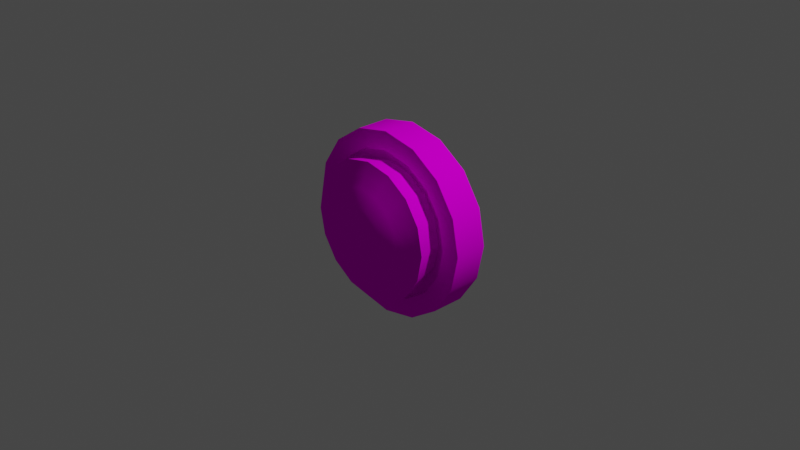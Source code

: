 # Source: Button.blend  (saved by Blender 2.92.15; exported with 4.5.12 LTS)
import bpy
from mathutils import Matrix  # noqa: F401  (used for matrix-valued properties, if any)

bpy.ops.wm.read_factory_settings(use_empty=True)
scene = bpy.context.scene
scene.name = 'Scene'

# ---- collections
col_collection = bpy.data.collections.new('Collection'); scene.collection.children.link(col_collection)

# ---- images (referenced by path relative to the original .blend; pixels are not part of the script)
import os
ASSET_DIR = os.environ.get("B2B_ASSET_DIR", "")  # directory of the original .blend (textures are referenced by path, not embedded)
HERE = os.path.dirname(os.path.abspath(__file__))  # packed textures are extracted next to this script under _unpacked/

def load_image(name, relpath, width, height, colorspace="sRGB"):
    """Load a texture the original file referenced (path relative to the .blend, or extracted next to this script)."""
    p = next((c for c in (os.path.join(HERE, relpath), os.path.join(ASSET_DIR, relpath)) if relpath and os.path.exists(c)), "")
    if p:
        img = bpy.data.images.load(p, check_existing=True)
        img.name = name
    else:  # same state as the original file: an image datablock whose file is absent (Cycles renders it pink)
        img = bpy.data.images.new(name, width, height)
        img.source = "FILE"
        img.filepath = "//" + (relpath or name)
    img.colorspace_settings.name = colorspace
    return img
img_material_001_base_color = load_image('Material.001 Base Color', 'button.png', 1024, 1024, 'sRGB')

# ---- materials (node trees are filled in below, after node groups)
mat_material_001 = bpy.data.materials.new('Material.001')
mat_material_001.use_transparent_shadow = False

# ---- material node trees
mat_material_001.use_nodes = True; mat_material_001.node_tree.nodes.clear()
_N = mat_material_001.node_tree.nodes; _L = mat_material_001.node_tree.links
n0 = _N.new('ShaderNodeBsdfPrincipled'); n0.name = 'Principled BSDF'; n0.location = (10, 300)
n0.distribution = 'GGX'
n0.subsurface_method = 'BURLEY'
n0.inputs[3].default_value = 1.45
n0.inputs[13].default_value = 0.0
n0.inputs[27].default_value = (0.0, 0.0, 0.0, 1.0)
n0.inputs[28].default_value = 1.0
n1 = _N.new('ShaderNodeOutputMaterial'); n1.name = 'Material Output'; n1.location = (300, 300)
n2 = _N.new('ShaderNodeTexImage'); n2.name = 'Image Texture'; n2.location = (-280, 280)
n2.image = img_material_001_base_color
_L.new(n0.outputs[0], n1.inputs[0])
_L.new(n2.outputs[0], n0.inputs[0])
n1.is_active_output = True

# ---- world
world_world = bpy.data.worlds.new('World'); scene.world = world_world
world_world.use_nodes = True; world_world.node_tree.nodes.clear()
_N = world_world.node_tree.nodes; _L = world_world.node_tree.links
n0 = _N.new('ShaderNodeOutputWorld'); n0.name = 'World Output'; n0.location = (300, 300)
n1 = _N.new('ShaderNodeBackground'); n1.name = 'Background'; n1.location = (10, 300)
n1.inputs[0].default_value = (0.05088, 0.05088, 0.05088, 1.0)
_L.new(n1.outputs[0], n0.inputs[0])
n0.is_active_output = True
world_world.color = (0.05088, 0.05088, 0.05088)
world_world.use_sun_shadow = False
world_world.sun_shadow_jitter_overblur = 0.0

# ---- cameras
cam_camera = bpy.data.cameras.new('Camera')
cam_camera.clip_end = 100.0
cam_camera.ortho_scale = 7.314

# ---- lights
light_light = bpy.data.lights.new('Light', 'POINT')
light_light.transmission_factor = 0.0
light_light.energy = 1000.0
light_light.shadow_soft_size = 0.1
light_light.shadow_maximum_resolution = 0.006
light_light.use_absolute_resolution = True

# ---- meshes
me_cylinder = bpy.data.meshes.new('Cylinder')
me_cylinder.from_pydata([(-3.684e-08, 0.7976, -0.1816), (0.0, 1.0, 0.1818), (0.3052, 0.7369, -0.1816), (0.3827, 0.9239, 0.1818), (0.564, 0.564, -0.1816), (0.7071, 0.7071, 0.1818), (0.7369, 0.3052, -0.1816), (0.9239, 0.3827, 0.1818), (0.7976, -7.967e-08, -0.1816), (1.0, -7.945e-09, 0.1818), (0.7369, -0.3052, -0.1816), (0.9239, -0.3827, 0.1818), (0.564, -0.564, -0.1816), (0.7071, -0.7071, 0.1818), (0.3052, -0.7369, -0.1816), (0.3827, -0.9239, 0.1818), (1.168e-07, -0.7976, -0.1816), (1.51e-07, -1.0, 0.1818), (-0.3052, -0.7369, -0.1816), (-0.3827, -0.9239, 0.1818), (-0.564, -0.564, -0.1816), (-0.7071, -0.7071, 0.1818), (-0.7369, -0.3052, -0.1816), (-0.9239, -0.3827, 0.1818), (-0.7976, -3.796e-08, -0.1816), (-1.0, 4.769e-08, 0.1818), (-0.7369, 0.3052, -0.1816), (-0.9239, 0.3827, 0.1818), (-0.564, 0.564, -0.1816), (-0.7071, 0.7071, 0.1818), (-0.3052, 0.7369, -0.1816), (-0.3827, 0.9239, 0.1818), (0.0, 1.0, -0.1818), (0.3827, 0.9239, -0.1818), (0.7071, 0.7071, -0.1818), (0.9239, 0.3827, -0.1818), (1.0, -7.948e-08, -0.1818), (0.9239, -0.3827, -0.1818), (0.7071, -0.7071, -0.1818), (0.3827, -0.9239, -0.1818), (1.51e-07, -1.0, -0.1818), (-0.3827, -0.9239, -0.1818), (-0.7071, -0.7071, -0.1818), (-0.9239, -0.3827, -0.1818), (-1.0, -2.384e-08, -0.1818), (-0.9239, 0.3827, -0.1818), (-0.7071, 0.7071, -0.1818), (-0.3827, 0.9239, -0.1818), (-6.25e-08, 0.678, -0.1179), (0.2595, 0.6264, -0.1179), (0.4794, 0.4794, -0.1179), (0.6264, 0.2595, -0.1179), (0.678, -8.181e-08, -0.1179), (0.6264, -0.2595, -0.1179), (0.4794, -0.4794, -0.1179), (0.2595, -0.6264, -0.1179), (1.039e-07, -0.678, -0.1179), (-0.2595, -0.6264, -0.1179), (-0.4794, -0.4794, -0.1179), (-0.6264, -0.2595, -0.1179), (-0.678, -5.338e-08, -0.1179), (-0.6264, 0.2595, -0.1179), (-0.4794, 0.4794, -0.1179), (-0.2595, 0.6264, -0.1179), (-3.568e-08, 0.7919, -0.1046), (0.3031, 0.7317, -0.1046), (0.56, 0.56, -0.1046), (0.7317, 0.3031, -0.1046), (0.7919, -8.412e-08, -0.1046), (0.7317, -0.3031, -0.1046), (0.56, -0.56, -0.1046), (0.3031, -0.7317, -0.1046), (1.169e-07, -0.7919, -0.1046), (-0.3031, -0.7317, -0.1046), (-0.56, -0.56, -0.1046), (-0.7317, -0.3031, -0.1046), (-0.7919, -4.271e-08, -0.1046), (-0.7317, 0.3031, -0.1046), (-0.56, 0.56, -0.1046), (-0.3031, 0.7317, -0.1046), (-1.591e-07, 0.1852, -0.5877), (0.07086, 0.1711, -0.5877), (0.1309, 0.1309, -0.5877), (0.1711, 0.07086, -0.5877), (0.1852, -1.619e-07, -0.5877), (0.1711, -0.07086, -0.5877), (0.1309, -0.1309, -0.5877), (0.07086, -0.1711, -0.5877), (6.744e-08, -0.1852, -0.5877), (-0.07086, -0.1711, -0.5877), (-0.1309, -0.1309, -0.5877), (-0.1711, -0.07086, -0.5877), (-0.1852, -2.953e-08, -0.5877), (-0.1711, 0.07086, -0.5877), (-0.1309, 0.1309, -0.5877), (-0.07086, 0.1711, -0.5877), (-7.09e-08, 0.7481, -0.412), (0.2863, 0.6912, -0.412), (0.529, 0.529, -0.412), (0.6912, 0.2863, -0.412), (0.7481, -6.673e-08, -0.412), (0.6912, -0.2863, -0.412), (0.529, -0.529, -0.412), (0.2863, -0.6912, -0.412), (1.127e-07, -0.7481, -0.412), (-0.2863, -0.6912, -0.412), (-0.529, -0.529, -0.412), (-0.6912, -0.2863, -0.412), (-0.7481, -3.536e-08, -0.412), (-0.6912, 0.2863, -0.412), (-0.529, 0.529, -0.412), (-0.2863, 0.6912, -0.412), (-9.101e-08, 0.6278, -0.4508), (0.2402, 0.58, -0.4508), (0.4439, 0.4439, -0.4508), (0.58, 0.2402, -0.4508), (0.6278, -7.327e-08, -0.4508), (0.58, -0.2402, -0.4508), (0.4439, -0.4439, -0.4508), (0.2402, -0.58, -0.4508), (9.536e-08, -0.6278, -0.4508), (-0.2402, -0.58, -0.4508), (-0.4439, -0.4439, -0.4508), (-0.58, -0.2402, -0.4508), (-0.6278, -4.556e-08, -0.4508), (-0.58, 0.2402, -0.4508), (-0.4439, 0.4439, -0.4508), (-0.2402, 0.58, -0.4508), (-1.162e-07, 0.4949, -0.5054), (0.1894, 0.4572, -0.5054), (0.3499, 0.3499, -0.5054), (0.4572, 0.1894, -0.5054), (0.4949, -9.915e-08, -0.5054), (0.4572, -0.1894, -0.5054), (0.3499, -0.3499, -0.5054), (0.1894, -0.4572, -0.5054), (9.233e-08, -0.4949, -0.5054), (-0.1894, -0.4572, -0.5054), (-0.3499, -0.3499, -0.5054), (-0.4572, -0.1894, -0.5054), (-0.4949, -3.913e-08, -0.5054), (-0.4572, 0.1894, -0.5054), (-0.3499, 0.3499, -0.5054), (-0.1894, 0.4572, -0.5054), (-1.422e-07, 0.3238, -0.5673), (0.1239, 0.2992, -0.5673), (0.229, 0.229, -0.5673), (0.2992, 0.1239, -0.5673), (0.3238, -1.354e-07, -0.5673), (0.2992, -0.1239, -0.5673), (0.229, -0.229, -0.5673), (0.1239, -0.2992, -0.5673), (8.324e-08, -0.3238, -0.5673), (-0.1239, -0.2992, -0.5673), (-0.229, -0.229, -0.5673), (-0.2992, -0.1239, -0.5673), (-0.3238, -3.253e-08, -0.5673), (-0.2992, 0.1239, -0.5673), (-0.229, 0.229, -0.5673), (-0.1239, 0.2992, -0.5673), (0.2727, 0.6584, -0.2621), (-6.668e-08, 0.7127, -0.2621), (-0.2727, 0.6584, -0.2621), (-0.2727, -0.6584, -0.2621), (1.083e-07, -0.7127, -0.2621), (0.5039, 0.5039, -0.2621), (-0.5039, -0.5039, -0.2621), (0.6584, 0.2727, -0.2621), (-0.6584, -0.2727, -0.2621), (0.7127, -7.45e-08, -0.2621), (-0.7127, -4.461e-08, -0.2621), (0.6584, -0.2727, -0.2621), (-0.6584, 0.2727, -0.2621), (0.5039, -0.5039, -0.2621), (-0.5039, 0.5039, -0.2621), (0.2727, -0.6584, -0.2621)], [], [(32, 1, 3, 33), (33, 3, 5, 34), (34, 5, 7, 35), (35, 7, 9, 36), (36, 9, 11, 37), (37, 11, 13, 38), (38, 13, 15, 39), (39, 15, 17, 40), (40, 17, 19, 41), (41, 19, 21, 42), (42, 21, 23, 43), (43, 23, 25, 44), (44, 25, 27, 45), (45, 27, 29, 46), (3, 1, 31, 29, 27, 25, 23, 21, 19, 17, 15, 13, 11, 9, 7, 5), (46, 29, 31, 47), (47, 31, 1, 32), (10, 12, 70, 69), (2, 0, 32, 33), (4, 2, 33, 34), (6, 4, 34, 35), (8, 6, 35, 36), (10, 8, 36, 37), (12, 10, 37, 38), (14, 12, 38, 39), (16, 14, 39, 40), (18, 16, 40, 41), (20, 18, 41, 42), (22, 20, 42, 43), (24, 22, 43, 44), (26, 24, 44, 45), (28, 26, 45, 46), (30, 28, 46, 47), (0, 30, 47, 32), (161, 160, 97, 96), (26, 28, 78, 77), (12, 14, 71, 70), (28, 30, 79, 78), (14, 16, 72, 71), (0, 2, 65, 64), (30, 0, 64, 79), (16, 18, 73, 72), (2, 4, 66, 65), (18, 20, 74, 73), (4, 6, 67, 66), (20, 22, 75, 74), (6, 8, 68, 67), (22, 24, 76, 75), (8, 10, 69, 68), (24, 26, 77, 76), (49, 48, 64, 65), (50, 49, 65, 66), (51, 50, 66, 67), (52, 51, 67, 68), (53, 52, 68, 69), (54, 53, 69, 70), (55, 54, 70, 71), (56, 55, 71, 72), (57, 56, 72, 73), (58, 57, 73, 74), (59, 58, 74, 75), (60, 59, 75, 76), (61, 60, 76, 77), (62, 61, 77, 78), (63, 62, 78, 79), (48, 63, 79, 64), (80, 81, 82, 83, 84, 85, 86, 87, 88, 89, 90, 91, 92, 93, 94, 95), (162, 161, 96, 111), (164, 163, 105, 104), (160, 165, 98, 97), (163, 166, 106, 105), (165, 167, 99, 98), (166, 168, 107, 106), (167, 169, 100, 99), (168, 170, 108, 107), (169, 171, 101, 100), (170, 172, 109, 108), (171, 173, 102, 101), (172, 174, 110, 109), (173, 175, 103, 102), (174, 162, 111, 110), (175, 164, 104, 103), (113, 112, 96, 97), (114, 113, 97, 98), (115, 114, 98, 99), (116, 115, 99, 100), (117, 116, 100, 101), (118, 117, 101, 102), (119, 118, 102, 103), (120, 119, 103, 104), (121, 120, 104, 105), (122, 121, 105, 106), (123, 122, 106, 107), (124, 123, 107, 108), (125, 124, 108, 109), (126, 125, 109, 110), (127, 126, 110, 111), (112, 127, 111, 96), (129, 128, 112, 113), (130, 129, 113, 114), (131, 130, 114, 115), (132, 131, 115, 116), (133, 132, 116, 117), (134, 133, 117, 118), (135, 134, 118, 119), (136, 135, 119, 120), (137, 136, 120, 121), (138, 137, 121, 122), (139, 138, 122, 123), (140, 139, 123, 124), (141, 140, 124, 125), (142, 141, 125, 126), (143, 142, 126, 127), (128, 143, 127, 112), (145, 144, 128, 129), (146, 145, 129, 130), (147, 146, 130, 131), (148, 147, 131, 132), (149, 148, 132, 133), (150, 149, 133, 134), (151, 150, 134, 135), (152, 151, 135, 136), (153, 152, 136, 137), (154, 153, 137, 138), (155, 154, 138, 139), (156, 155, 139, 140), (157, 156, 140, 141), (158, 157, 141, 142), (159, 158, 142, 143), (144, 159, 143, 128), (81, 80, 144, 145), (82, 81, 145, 146), (83, 82, 146, 147), (84, 83, 147, 148), (85, 84, 148, 149), (86, 85, 149, 150), (87, 86, 150, 151), (88, 87, 151, 152), (89, 88, 152, 153), (90, 89, 153, 154), (91, 90, 154, 155), (92, 91, 155, 156), (93, 92, 156, 157), (94, 93, 157, 158), (95, 94, 158, 159), (80, 95, 159, 144), (55, 56, 164, 175), (62, 63, 162, 174), (54, 55, 175, 173), (61, 62, 174, 172), (53, 54, 173, 171), (60, 61, 172, 170), (52, 53, 171, 169), (59, 60, 170, 168), (51, 52, 169, 167), (58, 59, 168, 166), (50, 51, 167, 165), (57, 58, 166, 163), (49, 50, 165, 160), (56, 57, 163, 164), (63, 48, 161, 162), (48, 49, 160, 161)])
me_cylinder.polygons.foreach_set('use_smooth', [1, 1, 1, 1, 1, 1, 1, 1, 1, 1, 1, 1, 1, 1, 0, 1, 1, 0, 0, 0, 0, 0, 0, 0, 0, 0, 0, 0, 0, 0, 0, 0, 0, 0, 1, 0, 0, 0, 0, 0, 0, 0, 0, 0, 0, 0, 0, 0, 0, 0, 0, 0, 0, 0, 0, 0, 0, 0, 0, 0, 0, 0, 0, 0, 0, 0, 1, 1, 1, 1, 1, 1, 1, 1, 1, 1, 1, 1, 1, 1, 1, 1, 1, 1, 1, 1, 1, 1, 1, 1, 1, 1, 1, 1, 1, 1, 1, 1, 1, 1, 1, 1, 1, 1, 1, 1, 1, 1, 1, 1, 1, 1, 1, 1, 1, 1, 1, 1, 1, 1, 1, 1, 1, 1, 1, 1, 1, 1, 1, 1, 1, 1, 1, 1, 1, 1, 1, 1, 1, 1, 1, 1, 1, 1, 1, 1, 1, 1, 1, 1, 1, 1, 1, 1, 1, 1, 1, 1, 1, 1, 1, 1])
_k = set([(0, 2), (0, 30), (2, 4), (4, 6), (6, 8), (8, 10), (10, 12), (12, 14), (14, 16), (16, 18), (18, 20), (20, 22), (22, 24), (24, 26), (26, 28), (28, 30), (32, 33), (32, 47), (33, 34), (34, 35), (35, 36), (36, 37), (37, 38), (38, 39), (39, 40), (40, 41), (41, 42), (42, 43), (43, 44), (44, 45), (45, 46), (46, 47), (48, 49), (48, 63), (49, 50), (50, 51), (51, 52), (52, 53), (53, 54), (54, 55), (55, 56), (56, 57), (57, 58), (58, 59), (59, 60), (60, 61), (61, 62), (62, 63), (64, 65), (64, 79), (65, 66), (66, 67), (67, 68), (68, 69), (69, 70), (70, 71), (71, 72), (72, 73), (73, 74), (74, 75), (75, 76), (76, 77), (77, 78), (78, 79), (96, 97), (96, 111), (97, 98), (98, 99), (99, 100), (100, 101), (101, 102), (102, 103), (103, 104), (104, 105), (105, 106), (106, 107), (107, 108), (108, 109), (109, 110), (110, 111)])
me_cylinder.attributes.new('sharp_edge', 'BOOLEAN', 'EDGE').data.foreach_set('value', [ (min(e.vertices), max(e.vertices)) in _k for e in me_cylinder.edges])
_uv = me_cylinder.uv_layers.new(name='UVMap')
_uv.uv.foreach_set('vector', [0.7931, 0.5059, 0.8751, 0.5059, 0.8751, 0.5944, 0.7931, 0.5944, 0.7931, 0.5944, 0.8751, 0.5944, 0.8785, 0.6761, 0.7965, 0.6761, 0.7965, 0.6761, 0.8785, 0.6761, 0.8849, 0.7387, 0.8029, 0.7387, 0.898, 0.3616, 0.98, 0.3632, 0.9749, 0.4449, 0.8929, 0.4432, 0.8929, 0.4432, 0.9749, 0.4449, 0.9731, 0.5333, 0.8911, 0.5317, 0.8911, 0.5317, 0.9731, 0.5333, 0.9749, 0.6151, 0.8929, 0.6135, 0.8929, 0.6135, 0.9749, 0.6151, 0.98, 0.6778, 0.898, 0.6762, 0.8195, 0.003087, 0.9015, 0.004746, 0.8964, 0.08641, 0.8144, 0.08475, 0.8144, 0.08475, 0.8964, 0.08641, 0.8946, 0.1749, 0.8126, 0.1732, 0.8126, 0.1732, 0.8946, 0.1749, 0.8964, 0.2567, 0.8144, 0.255, 0.8144, 0.255, 0.8964, 0.2567, 0.9015, 0.3194, 0.8195, 0.3177, 0.5361, 0.9525, 0.4541, 0.9525, 0.4575, 0.8708, 0.5396, 0.8708, 0.5396, 0.8708, 0.4575, 0.8708, 0.4575, 0.7823, 0.5396, 0.7823, 0.5396, 0.7823, 0.4575, 0.7823, 0.4541, 0.7005, 0.5361, 0.7005, 0.09952, 0.03695, 0.1813, 0.003087, 0.2698, 0.003087, 0.3515, 0.03695, 0.4141, 0.09952, 0.4479, 0.1813, 0.4479, 0.2698, 0.4141, 0.3515, 0.3515, 0.4141, 0.2698, 0.4479, 0.1813, 0.4479, 0.09952, 0.4141, 0.03695, 0.3515, 0.003087, 0.2698, 0.003087, 0.1813, 0.03695, 0.09952, 0.8029, 0.3616, 0.8849, 0.3616, 0.8785, 0.4241, 0.7965, 0.4241, 0.7965, 0.4241, 0.8785, 0.4241, 0.8751, 0.5059, 0.7931, 0.5059, 0.7183, 0.8362, 0.7197, 0.9015, 0.7025, 0.9004, 0.701, 0.8356, 0.1902, 0.8539, 0.2608, 0.8539, 0.2698, 0.8989, 0.1813, 0.8989, 0.125, 0.8269, 0.1902, 0.8539, 0.1813, 0.8989, 0.09952, 0.8651, 0.07511, 0.777, 0.125, 0.8269, 0.09952, 0.8651, 0.03695, 0.8025, 0.0481, 0.7118, 0.07511, 0.777, 0.03695, 0.8025, 0.003087, 0.7208, 0.0481, 0.6412, 0.0481, 0.7118, 0.003087, 0.7208, 0.003087, 0.6323, 0.07511, 0.576, 0.0481, 0.6412, 0.003087, 0.6323, 0.03695, 0.5505, 0.125, 0.5261, 0.07511, 0.576, 0.03695, 0.5505, 0.09952, 0.488, 0.1902, 0.4991, 0.125, 0.5261, 0.09952, 0.488, 0.1813, 0.4541, 0.2608, 0.4991, 0.1902, 0.4991, 0.1813, 0.4541, 0.2698, 0.4541, 0.326, 0.5261, 0.2608, 0.4991, 0.2698, 0.4541, 0.3515, 0.488, 0.3759, 0.576, 0.326, 0.5261, 0.3515, 0.488, 0.4141, 0.5505, 0.4029, 0.6412, 0.3759, 0.576, 0.4141, 0.5505, 0.4479, 0.6323, 0.4029, 0.7118, 0.4029, 0.6412, 0.4479, 0.6323, 0.4479, 0.7208, 0.3759, 0.777, 0.4029, 0.7118, 0.4479, 0.7208, 0.4141, 0.8025, 0.326, 0.8269, 0.3759, 0.777, 0.4141, 0.8025, 0.3515, 0.8651, 0.2608, 0.8539, 0.326, 0.8269, 0.3515, 0.8651, 0.2698, 0.8989, 0.9257, 0.7935, 0.9257, 0.8566, 0.8911, 0.8582, 0.8911, 0.792, 0.7761, 0.8363, 0.7788, 0.9015, 0.7616, 0.9008, 0.7588, 0.8361, 0.7197, 0.9015, 0.7238, 0.9515, 0.7065, 0.9501, 0.7025, 0.9004, 0.9969, 0.684, 0.9918, 0.7339, 0.9746, 0.7346, 0.9796, 0.6851, 0.7526, 0.7005, 0.7486, 0.7657, 0.7314, 0.7656, 0.7354, 0.7009, 0.9891, 0.7991, 0.9891, 0.8697, 0.9719, 0.8694, 0.9719, 0.7994, 0.9918, 0.7339, 0.9891, 0.7991, 0.9719, 0.7994, 0.9746, 0.7346, 0.7486, 0.7657, 0.7472, 0.8362, 0.7299, 0.8356, 0.7314, 0.7656, 0.9891, 0.8697, 0.9918, 0.9349, 0.9746, 0.9342, 0.9719, 0.8694, 0.7472, 0.8362, 0.7486, 0.9015, 0.7314, 0.9004, 0.7299, 0.8356, 0.9918, 0.9349, 0.9969, 0.9848, 0.9796, 0.9837, 0.9746, 0.9342, 0.7486, 0.9015, 0.7526, 0.9515, 0.7354, 0.9501, 0.7314, 0.9004, 0.7238, 0.7005, 0.7197, 0.7657, 0.7025, 0.7656, 0.7065, 0.7009, 0.7788, 0.7005, 0.7761, 0.7657, 0.7588, 0.766, 0.7616, 0.7012, 0.7197, 0.7657, 0.7183, 0.8362, 0.701, 0.8356, 0.7025, 0.7656, 0.7761, 0.7657, 0.7761, 0.8363, 0.7588, 0.8361, 0.7588, 0.766, 0.4794, 0.1492, 0.4794, 0.2092, 0.4541, 0.2143, 0.4541, 0.1442, 0.5024, 0.09381, 0.4794, 0.1492, 0.4541, 0.1442, 0.4809, 0.07945, 0.5448, 0.05138, 0.5024, 0.09381, 0.4809, 0.07945, 0.5305, 0.0299, 0.6003, 0.02842, 0.5448, 0.05138, 0.5305, 0.0299, 0.5952, 0.003087, 0.6602, 0.02842, 0.6003, 0.02842, 0.5952, 0.003087, 0.6653, 0.003087, 0.7157, 0.05138, 0.6602, 0.02842, 0.6653, 0.003087, 0.73, 0.0299, 0.7581, 0.09381, 0.7157, 0.05138, 0.73, 0.0299, 0.7796, 0.07945, 0.7811, 0.1492, 0.7581, 0.09381, 0.7796, 0.07945, 0.8064, 0.1442, 0.7811, 0.2092, 0.7811, 0.1492, 0.8064, 0.1442, 0.8064, 0.2143, 0.7581, 0.2647, 0.7811, 0.2092, 0.8064, 0.2143, 0.7796, 0.279, 0.7157, 0.3071, 0.7581, 0.2647, 0.7796, 0.279, 0.73, 0.3286, 0.6602, 0.33, 0.7157, 0.3071, 0.73, 0.3286, 0.6653, 0.3554, 0.6003, 0.33, 0.6602, 0.33, 0.6653, 0.3554, 0.5952, 0.3554, 0.5448, 0.3071, 0.6003, 0.33, 0.5952, 0.3554, 0.5305, 0.3286, 0.5024, 0.2647, 0.5448, 0.3071, 0.5305, 0.3286, 0.4809, 0.279, 0.4794, 0.2092, 0.5024, 0.2647, 0.4809, 0.279, 0.4541, 0.2143, 0.6617, 0.5198, 0.6617, 0.5361, 0.6554, 0.5513, 0.6438, 0.5629, 0.6287, 0.5691, 0.6123, 0.5691, 0.5972, 0.5629, 0.5856, 0.5513, 0.5793, 0.5361, 0.5793, 0.5198, 0.5856, 0.5046, 0.5972, 0.493, 0.6123, 0.4868, 0.6287, 0.4868, 0.6438, 0.493, 0.6554, 0.5046, 0.9282, 0.7353, 0.9257, 0.7935, 0.8911, 0.792, 0.8937, 0.7308, 0.9436, 0.1132, 0.9423, 0.1762, 0.9076, 0.1771, 0.909, 0.1109, 0.9257, 0.8566, 0.9282, 0.9149, 0.8937, 0.9193, 0.8911, 0.8582, 0.9423, 0.1762, 0.9436, 0.2345, 0.909, 0.2383, 0.9076, 0.1771, 0.5907, 0.7079, 0.5853, 0.7524, 0.5509, 0.7472, 0.5566, 0.7005, 0.9436, 0.2345, 0.9472, 0.2792, 0.9128, 0.2852, 0.909, 0.2383, 0.5853, 0.7524, 0.5817, 0.8106, 0.5471, 0.8083, 0.5509, 0.7472, 0.6617, 0.705, 0.6592, 0.7633, 0.6246, 0.7617, 0.6272, 0.7005, 0.5817, 0.8106, 0.5804, 0.8736, 0.5457, 0.8745, 0.5471, 0.8083, 0.6592, 0.7633, 0.6592, 0.8263, 0.6246, 0.8279, 0.6246, 0.7617, 0.5804, 0.8736, 0.5817, 0.9319, 0.5471, 0.9357, 0.5457, 0.8745, 0.6592, 0.8263, 0.6617, 0.8846, 0.6272, 0.8891, 0.6246, 0.8279, 0.9526, 0.01046, 0.9472, 0.05496, 0.9128, 0.04979, 0.9185, 0.003087, 0.9327, 0.6907, 0.9282, 0.7353, 0.8937, 0.7308, 0.8984, 0.684, 0.9472, 0.05496, 0.9436, 0.1132, 0.909, 0.1109, 0.9128, 0.04979, 0.7601, 0.5557, 0.7601, 0.5002, 0.7869, 0.4949, 0.7869, 0.5611, 0.7389, 0.607, 0.7601, 0.5557, 0.7869, 0.5611, 0.7616, 0.6222, 0.6996, 0.6463, 0.7389, 0.607, 0.7616, 0.6222, 0.7148, 0.669, 0.6483, 0.6676, 0.6996, 0.6463, 0.7148, 0.669, 0.6536, 0.6944, 0.5927, 0.6676, 0.6483, 0.6676, 0.6536, 0.6944, 0.5874, 0.6944, 0.5414, 0.6463, 0.5927, 0.6676, 0.5874, 0.6944, 0.5262, 0.669, 0.5021, 0.607, 0.5414, 0.6463, 0.5262, 0.669, 0.4794, 0.6222, 0.4809, 0.5557, 0.5021, 0.607, 0.4794, 0.6222, 0.4541, 0.5611, 0.4809, 0.5002, 0.4809, 0.5557, 0.4541, 0.5611, 0.4541, 0.4949, 0.5021, 0.4489, 0.4809, 0.5002, 0.4541, 0.4949, 0.4794, 0.4337, 0.5414, 0.4096, 0.5021, 0.4489, 0.4794, 0.4337, 0.5262, 0.3869, 0.5927, 0.3883, 0.5414, 0.4096, 0.5262, 0.3869, 0.5874, 0.3616, 0.6483, 0.3883, 0.5927, 0.3883, 0.5874, 0.3616, 0.6536, 0.3616, 0.6996, 0.4096, 0.6483, 0.3883, 0.6536, 0.3616, 0.7148, 0.3869, 0.7389, 0.4489, 0.6996, 0.4096, 0.7148, 0.3869, 0.7616, 0.4337, 0.7601, 0.5002, 0.7389, 0.4489, 0.7616, 0.4337, 0.7869, 0.4949, 0.7306, 0.5498, 0.7306, 0.5061, 0.7601, 0.5002, 0.7601, 0.5557, 0.7138, 0.5903, 0.7306, 0.5498, 0.7601, 0.5557, 0.7389, 0.607, 0.6829, 0.6213, 0.7138, 0.5903, 0.7389, 0.607, 0.6996, 0.6463, 0.6424, 0.638, 0.6829, 0.6213, 0.6996, 0.6463, 0.6483, 0.6676, 0.5986, 0.638, 0.6424, 0.638, 0.6483, 0.6676, 0.5927, 0.6676, 0.5582, 0.6213, 0.5986, 0.638, 0.5927, 0.6676, 0.5414, 0.6463, 0.5272, 0.5903, 0.5582, 0.6213, 0.5414, 0.6463, 0.5021, 0.607, 0.5104, 0.5498, 0.5272, 0.5903, 0.5021, 0.607, 0.4809, 0.5557, 0.5104, 0.5061, 0.5104, 0.5498, 0.4809, 0.5557, 0.4809, 0.5002, 0.5272, 0.4656, 0.5104, 0.5061, 0.4809, 0.5002, 0.5021, 0.4489, 0.5582, 0.4346, 0.5272, 0.4656, 0.5021, 0.4489, 0.5414, 0.4096, 0.5986, 0.4179, 0.5582, 0.4346, 0.5414, 0.4096, 0.5927, 0.3883, 0.6424, 0.4179, 0.5986, 0.4179, 0.5927, 0.3883, 0.6483, 0.3883, 0.6829, 0.4346, 0.6424, 0.4179, 0.6483, 0.3883, 0.6996, 0.4096, 0.7138, 0.4656, 0.6829, 0.4346, 0.6996, 0.4096, 0.7389, 0.4489, 0.7306, 0.5061, 0.7138, 0.4656, 0.7389, 0.4489, 0.7601, 0.5002, 0.6925, 0.5423, 0.6925, 0.5136, 0.7306, 0.5061, 0.7306, 0.5498, 0.6816, 0.5688, 0.6925, 0.5423, 0.7306, 0.5498, 0.7138, 0.5903, 0.6613, 0.589, 0.6816, 0.5688, 0.7138, 0.5903, 0.6829, 0.6213, 0.6348, 0.6, 0.6613, 0.589, 0.6829, 0.6213, 0.6424, 0.638, 0.6062, 0.6, 0.6348, 0.6, 0.6424, 0.638, 0.5986, 0.638, 0.5797, 0.589, 0.6062, 0.6, 0.5986, 0.638, 0.5582, 0.6213, 0.5594, 0.5688, 0.5797, 0.589, 0.5582, 0.6213, 0.5272, 0.5903, 0.5485, 0.5423, 0.5594, 0.5688, 0.5272, 0.5903, 0.5104, 0.5498, 0.5485, 0.5136, 0.5485, 0.5423, 0.5104, 0.5498, 0.5104, 0.5061, 0.5594, 0.4872, 0.5485, 0.5136, 0.5104, 0.5061, 0.5272, 0.4656, 0.5797, 0.4669, 0.5594, 0.4872, 0.5272, 0.4656, 0.5582, 0.4346, 0.6062, 0.4559, 0.5797, 0.4669, 0.5582, 0.4346, 0.5986, 0.4179, 0.6348, 0.4559, 0.6062, 0.4559, 0.5986, 0.4179, 0.6424, 0.4179, 0.6613, 0.4669, 0.6348, 0.4559, 0.6424, 0.4179, 0.6829, 0.4346, 0.6816, 0.4872, 0.6613, 0.4669, 0.6829, 0.4346, 0.7138, 0.4656, 0.6925, 0.5136, 0.6816, 0.4872, 0.7138, 0.4656, 0.7306, 0.5061, 0.6617, 0.5361, 0.6617, 0.5198, 0.6925, 0.5136, 0.6925, 0.5423, 0.6554, 0.5513, 0.6617, 0.5361, 0.6925, 0.5423, 0.6816, 0.5688, 0.6438, 0.5629, 0.6554, 0.5513, 0.6816, 0.5688, 0.6613, 0.589, 0.6287, 0.5691, 0.6438, 0.5629, 0.6613, 0.589, 0.6348, 0.6, 0.6123, 0.5691, 0.6287, 0.5691, 0.6348, 0.6, 0.6062, 0.6, 0.5972, 0.5629, 0.6123, 0.5691, 0.6062, 0.6, 0.5797, 0.589, 0.5856, 0.5513, 0.5972, 0.5629, 0.5797, 0.589, 0.5594, 0.5688, 0.5793, 0.5361, 0.5856, 0.5513, 0.5594, 0.5688, 0.5485, 0.5423, 0.5793, 0.5198, 0.5793, 0.5361, 0.5485, 0.5423, 0.5485, 0.5136, 0.5856, 0.5046, 0.5793, 0.5198, 0.5485, 0.5136, 0.5594, 0.4872, 0.5972, 0.493, 0.5856, 0.5046, 0.5594, 0.4872, 0.5797, 0.4669, 0.6123, 0.4868, 0.5972, 0.493, 0.5797, 0.4669, 0.6062, 0.4559, 0.6287, 0.4868, 0.6123, 0.4868, 0.6062, 0.4559, 0.6348, 0.4559, 0.6438, 0.493, 0.6287, 0.4868, 0.6348, 0.4559, 0.6613, 0.4669, 0.6554, 0.5046, 0.6438, 0.493, 0.6613, 0.4669, 0.6816, 0.4872, 0.6617, 0.5198, 0.6554, 0.5046, 0.6816, 0.4872, 0.6925, 0.5136, 0.9803, 0.05999, 0.9768, 0.1154, 0.9436, 0.1132, 0.9472, 0.05496, 0.9657, 0.6972, 0.9614, 0.7396, 0.9282, 0.7353, 0.9327, 0.6907, 0.615, 0.9283, 0.6184, 0.9708, 0.5853, 0.9766, 0.5817, 0.9319, 0.6925, 0.8248, 0.6949, 0.8802, 0.6617, 0.8846, 0.6592, 0.8263, 0.6137, 0.8728, 0.615, 0.9283, 0.5817, 0.9319, 0.5804, 0.8736, 0.6925, 0.7648, 0.6925, 0.8248, 0.6592, 0.8263, 0.6592, 0.7633, 0.615, 0.8128, 0.6137, 0.8728, 0.5804, 0.8736, 0.5817, 0.8106, 0.6949, 0.7094, 0.6925, 0.7648, 0.6592, 0.7633, 0.6617, 0.705, 0.6184, 0.7574, 0.615, 0.8128, 0.5817, 0.8106, 0.5853, 0.7524, 0.9768, 0.2308, 0.9803, 0.2733, 0.9472, 0.2792, 0.9436, 0.2345, 0.9614, 0.9105, 0.9657, 0.9529, 0.9327, 0.9595, 0.9282, 0.9149, 0.9756, 0.1753, 0.9768, 0.2308, 0.9436, 0.2345, 0.9423, 0.1762, 0.959, 0.8551, 0.9614, 0.9105, 0.9282, 0.9149, 0.9257, 0.8566, 0.9768, 0.1154, 0.9756, 0.1753, 0.9423, 0.1762, 0.9436, 0.1132, 0.9614, 0.7396, 0.959, 0.7951, 0.9257, 0.7935, 0.9282, 0.7353, 0.959, 0.7951, 0.959, 0.8551, 0.9257, 0.8566, 0.9257, 0.7935])
me_cylinder.materials.append(mat_material_001)
me_cylinder.use_remesh_fix_poles = True
me_cylinder.use_remesh_preserve_attributes = False
me_cylinder.use_mirror_vertex_groups = False
me_cylinder.update()

# ---- objects
ob_light = bpy.data.objects.new('Light', light_light)
ob_camera = bpy.data.objects.new('Camera', cam_camera)
ob_cylinder = bpy.data.objects.new('Cylinder', me_cylinder)

# ---- transforms, parenting, visibility, modifiers, constraints
ob_light.location = (4.076, 1.005, 5.904)
ob_light.rotation_euler = (0.6503, 0.05522, 1.866)
ob_light.lock_rotations_4d = False
ob_light.empty_display_type = 'ARROWS'
ob_light.color = (0.0, 0.0, 0.0, 0.0)
ob_light.lineart.crease_threshold = 0.0
ob_camera.location = (7.359, -6.926, 4.958)
ob_camera.rotation_euler = (1.109, 0.0, 0.8149)
ob_camera.lock_rotations_4d = False
ob_camera.empty_display_type = 'ARROWS'
ob_camera.color = (0.0, 0.0, 0.0, 0.0)
ob_camera.display_type = 'WIRE'
ob_camera.lineart.crease_threshold = 0.0
ob_cylinder.location = (0.0, 0.0, 0.0)
ob_cylinder.rotation_euler = (-1.571, -2.22e-16, 2.22e-16)
ob_cylinder.lineart.crease_threshold = 0.0

# ---- collection membership
col_collection.objects.link(ob_light)
col_collection.objects.link(ob_camera)
col_collection.objects.link(ob_cylinder)

# ---- scene / render settings (as saved in the file)
scene.camera = ob_camera
scene.frame_start = 1; scene.frame_end = 250; scene.frame_set(1)
scene.render.engine = 'BLENDER_EEVEE_NEXT'
scene.cycles.use_denoising = False
scene.cycles.samples = 128
scene.cycles.sampling_pattern = 'TABULATED_SOBOL'
scene.cycles.use_adaptive_sampling = False
scene.cycles.use_light_tree = False
scene.view_settings.view_transform = 'Filmic'
bpy.context.view_layer.update()
